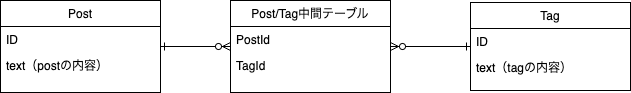

The diagram above was exported from draw.io. Its source (the exported page's mxGraphModel, read from the mxfile embedded in the PNG):
<mxGraphModel dx="1426" dy="769" grid="1" gridSize="10" guides="1" tooltips="1" connect="1" arrows="1" fold="1" page="1" pageScale="1" pageWidth="827" pageHeight="1169" math="0" shadow="0">
  <root>
    <mxCell id="WIyWlLk6GJQsqaUBKTNV-0" />
    <mxCell id="WIyWlLk6GJQsqaUBKTNV-1" parent="WIyWlLk6GJQsqaUBKTNV-0" />
    <mxCell id="mrsvCaH1d2HBTjW3-MxH-4" style="edgeStyle=orthogonalEdgeStyle;rounded=0;orthogonalLoop=1;jettySize=auto;html=1;startArrow=ERone;startFill=0;endArrow=ERzeroToMany;endFill=0;" edge="1" parent="WIyWlLk6GJQsqaUBKTNV-1" source="zkfFHV4jXpPFQw0GAbJ--6" target="mrsvCaH1d2HBTjW3-MxH-0">
      <mxGeometry relative="1" as="geometry" />
    </mxCell>
    <mxCell id="zkfFHV4jXpPFQw0GAbJ--6" value="Post" style="swimlane;fontStyle=0;align=center;verticalAlign=top;childLayout=stackLayout;horizontal=1;startSize=26;horizontalStack=0;resizeParent=1;resizeLast=0;collapsible=1;marginBottom=0;rounded=0;shadow=0;strokeWidth=1;" parent="WIyWlLk6GJQsqaUBKTNV-1" vertex="1">
      <mxGeometry x="480" y="338" width="160" height="92" as="geometry">
        <mxRectangle x="130" y="380" width="160" height="26" as="alternateBounds" />
      </mxGeometry>
    </mxCell>
    <mxCell id="zkfFHV4jXpPFQw0GAbJ--7" value="ID" style="text;align=left;verticalAlign=top;spacingLeft=4;spacingRight=4;overflow=hidden;rotatable=0;points=[[0,0.5],[1,0.5]];portConstraint=eastwest;" parent="zkfFHV4jXpPFQw0GAbJ--6" vertex="1">
      <mxGeometry y="26" width="160" height="26" as="geometry" />
    </mxCell>
    <mxCell id="zkfFHV4jXpPFQw0GAbJ--8" value="text（postの内容）" style="text;align=left;verticalAlign=top;spacingLeft=4;spacingRight=4;overflow=hidden;rotatable=0;points=[[0,0.5],[1,0.5]];portConstraint=eastwest;rounded=0;shadow=0;html=0;" parent="zkfFHV4jXpPFQw0GAbJ--6" vertex="1">
      <mxGeometry y="52" width="160" height="26" as="geometry" />
    </mxCell>
    <mxCell id="8m4uYthLryngHn0iYvUu-19" value="Tag" style="swimlane;fontStyle=0;align=center;verticalAlign=top;childLayout=stackLayout;horizontal=1;startSize=26;horizontalStack=0;resizeParent=1;resizeLast=0;collapsible=1;marginBottom=0;rounded=0;shadow=0;strokeWidth=1;" parent="WIyWlLk6GJQsqaUBKTNV-1" vertex="1">
      <mxGeometry x="950" y="340" width="160" height="88" as="geometry">
        <mxRectangle x="550" y="140" width="160" height="26" as="alternateBounds" />
      </mxGeometry>
    </mxCell>
    <mxCell id="8m4uYthLryngHn0iYvUu-20" value="ID" style="text;align=left;verticalAlign=top;spacingLeft=4;spacingRight=4;overflow=hidden;rotatable=0;points=[[0,0.5],[1,0.5]];portConstraint=eastwest;" parent="8m4uYthLryngHn0iYvUu-19" vertex="1">
      <mxGeometry y="26" width="160" height="26" as="geometry" />
    </mxCell>
    <mxCell id="8m4uYthLryngHn0iYvUu-26" value="text（tagの内容）" style="text;align=left;verticalAlign=top;spacingLeft=4;spacingRight=4;overflow=hidden;rotatable=0;points=[[0,0.5],[1,0.5]];portConstraint=eastwest;" parent="8m4uYthLryngHn0iYvUu-19" vertex="1">
      <mxGeometry y="52" width="160" height="26" as="geometry" />
    </mxCell>
    <mxCell id="mrsvCaH1d2HBTjW3-MxH-5" style="edgeStyle=orthogonalEdgeStyle;rounded=0;orthogonalLoop=1;jettySize=auto;html=1;startArrow=ERzeroToMany;startFill=0;endArrow=ERone;endFill=0;" edge="1" parent="WIyWlLk6GJQsqaUBKTNV-1" source="mrsvCaH1d2HBTjW3-MxH-0" target="8m4uYthLryngHn0iYvUu-19">
      <mxGeometry relative="1" as="geometry" />
    </mxCell>
    <mxCell id="mrsvCaH1d2HBTjW3-MxH-0" value="Post/Tag中間テーブル" style="swimlane;fontStyle=0;align=center;verticalAlign=top;childLayout=stackLayout;horizontal=1;startSize=26;horizontalStack=0;resizeParent=1;resizeLast=0;collapsible=1;marginBottom=0;rounded=0;shadow=0;strokeWidth=1;" vertex="1" parent="WIyWlLk6GJQsqaUBKTNV-1">
      <mxGeometry x="710" y="338" width="160" height="92" as="geometry">
        <mxRectangle x="130" y="380" width="160" height="26" as="alternateBounds" />
      </mxGeometry>
    </mxCell>
    <mxCell id="mrsvCaH1d2HBTjW3-MxH-1" value="PostId" style="text;align=left;verticalAlign=top;spacingLeft=4;spacingRight=4;overflow=hidden;rotatable=0;points=[[0,0.5],[1,0.5]];portConstraint=eastwest;" vertex="1" parent="mrsvCaH1d2HBTjW3-MxH-0">
      <mxGeometry y="26" width="160" height="26" as="geometry" />
    </mxCell>
    <mxCell id="mrsvCaH1d2HBTjW3-MxH-2" value="TagId" style="text;align=left;verticalAlign=top;spacingLeft=4;spacingRight=4;overflow=hidden;rotatable=0;points=[[0,0.5],[1,0.5]];portConstraint=eastwest;rounded=0;shadow=0;html=0;" vertex="1" parent="mrsvCaH1d2HBTjW3-MxH-0">
      <mxGeometry y="52" width="160" height="26" as="geometry" />
    </mxCell>
  </root>
</mxGraphModel>